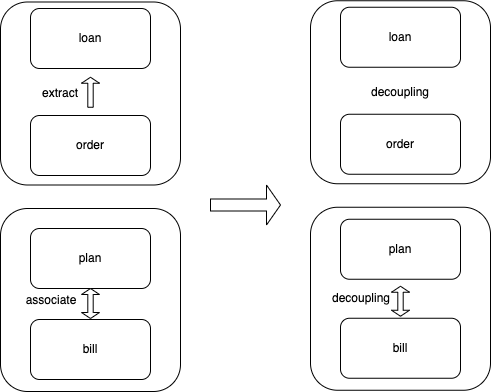

The diagram above was exported from draw.io. Its source (the exported page's mxGraphModel, read from the mxfile embedded in the PNG):
<mxGraphModel dx="1234" dy="698" grid="1" gridSize="10" guides="1" tooltips="1" connect="1" arrows="1" fold="1" page="1" pageScale="1" pageWidth="827" pageHeight="1169" math="0" shadow="0">
  <root>
    <mxCell id="0" />
    <mxCell id="1" parent="0" />
    <mxCell id="cvLjw8mkBtmj3vspAxVs-22" value="" style="rounded=1;whiteSpace=wrap;html=1;" parent="1" vertex="1">
      <mxGeometry x="140" y="230" width="180" height="183" as="geometry" />
    </mxCell>
    <mxCell id="cvLjw8mkBtmj3vspAxVs-21" value="" style="rounded=1;whiteSpace=wrap;html=1;" parent="1" vertex="1">
      <mxGeometry x="140" y="23.5" width="180" height="183" as="geometry" />
    </mxCell>
    <mxCell id="cvLjw8mkBtmj3vspAxVs-1" value="order" style="rounded=1;whiteSpace=wrap;html=1;" parent="1" vertex="1">
      <mxGeometry x="170" y="137" width="120" height="60" as="geometry" />
    </mxCell>
    <mxCell id="cvLjw8mkBtmj3vspAxVs-5" value="loan" style="rounded=1;whiteSpace=wrap;html=1;" parent="1" vertex="1">
      <mxGeometry x="170" y="30" width="120" height="60" as="geometry" />
    </mxCell>
    <mxCell id="cvLjw8mkBtmj3vspAxVs-12" value="extract" style="text;html=1;strokeColor=none;fillColor=none;align=center;verticalAlign=middle;whiteSpace=wrap;rounded=0;" parent="1" vertex="1">
      <mxGeometry x="170.00000000000003" y="100" width="60" height="30" as="geometry" />
    </mxCell>
    <mxCell id="cvLjw8mkBtmj3vspAxVs-13" value="plan" style="rounded=1;whiteSpace=wrap;html=1;" parent="1" vertex="1">
      <mxGeometry x="170" y="250" width="120" height="60" as="geometry" />
    </mxCell>
    <mxCell id="cvLjw8mkBtmj3vspAxVs-15" value="bill" style="rounded=1;whiteSpace=wrap;html=1;" parent="1" vertex="1">
      <mxGeometry x="170" y="341" width="120" height="60" as="geometry" />
    </mxCell>
    <mxCell id="cvLjw8mkBtmj3vspAxVs-17" value="" style="shape=singleArrow;direction=north;whiteSpace=wrap;html=1;" parent="1" vertex="1">
      <mxGeometry x="221" y="98.75" width="18" height="30" as="geometry" />
    </mxCell>
    <mxCell id="cvLjw8mkBtmj3vspAxVs-24" value="" style="shape=doubleArrow;direction=south;whiteSpace=wrap;html=1;" parent="1" vertex="1">
      <mxGeometry x="221" y="310" width="18" height="30" as="geometry" />
    </mxCell>
    <mxCell id="cvLjw8mkBtmj3vspAxVs-25" value="associate" style="text;html=1;strokeColor=none;fillColor=none;align=center;verticalAlign=middle;whiteSpace=wrap;rounded=0;" parent="1" vertex="1">
      <mxGeometry x="161.00000000000003" y="306.5" width="60" height="30" as="geometry" />
    </mxCell>
    <mxCell id="cvLjw8mkBtmj3vspAxVs-26" value="" style="rounded=1;whiteSpace=wrap;html=1;" parent="1" vertex="1">
      <mxGeometry x="450" y="228.75" width="180" height="183" as="geometry" />
    </mxCell>
    <mxCell id="cvLjw8mkBtmj3vspAxVs-27" value="" style="rounded=1;whiteSpace=wrap;html=1;" parent="1" vertex="1">
      <mxGeometry x="450" y="22.25" width="180" height="183" as="geometry" />
    </mxCell>
    <mxCell id="cvLjw8mkBtmj3vspAxVs-28" value="order" style="rounded=1;whiteSpace=wrap;html=1;" parent="1" vertex="1">
      <mxGeometry x="480" y="135.75" width="120" height="60" as="geometry" />
    </mxCell>
    <mxCell id="cvLjw8mkBtmj3vspAxVs-29" value="loan" style="rounded=1;whiteSpace=wrap;html=1;" parent="1" vertex="1">
      <mxGeometry x="480" y="28.75" width="120" height="60" as="geometry" />
    </mxCell>
    <mxCell id="cvLjw8mkBtmj3vspAxVs-31" value="plan" style="rounded=1;whiteSpace=wrap;html=1;" parent="1" vertex="1">
      <mxGeometry x="480" y="240.75" width="120" height="60" as="geometry" />
    </mxCell>
    <mxCell id="cvLjw8mkBtmj3vspAxVs-32" value="bill" style="rounded=1;whiteSpace=wrap;html=1;" parent="1" vertex="1">
      <mxGeometry x="480" y="339.75" width="120" height="60" as="geometry" />
    </mxCell>
    <mxCell id="cvLjw8mkBtmj3vspAxVs-34" value="" style="shape=doubleArrow;direction=south;whiteSpace=wrap;html=1;" parent="1" vertex="1">
      <mxGeometry x="531" y="307.75" width="18" height="30" as="geometry" />
    </mxCell>
    <mxCell id="cvLjw8mkBtmj3vspAxVs-35" value="decoupling" style="text;html=1;strokeColor=none;fillColor=none;align=center;verticalAlign=middle;whiteSpace=wrap;rounded=0;" parent="1" vertex="1">
      <mxGeometry x="471" y="305.25" width="60" height="30" as="geometry" />
    </mxCell>
    <mxCell id="cvLjw8mkBtmj3vspAxVs-36" value="" style="shape=singleArrow;whiteSpace=wrap;html=1;" parent="1" vertex="1">
      <mxGeometry x="350" y="206.5" width="70" height="40" as="geometry" />
    </mxCell>
    <mxCell id="cvLjw8mkBtmj3vspAxVs-37" value="decoupling" style="text;html=1;strokeColor=none;fillColor=none;align=center;verticalAlign=middle;whiteSpace=wrap;rounded=0;" parent="1" vertex="1">
      <mxGeometry x="510" y="98.75" width="60" height="30" as="geometry" />
    </mxCell>
  </root>
</mxGraphModel>